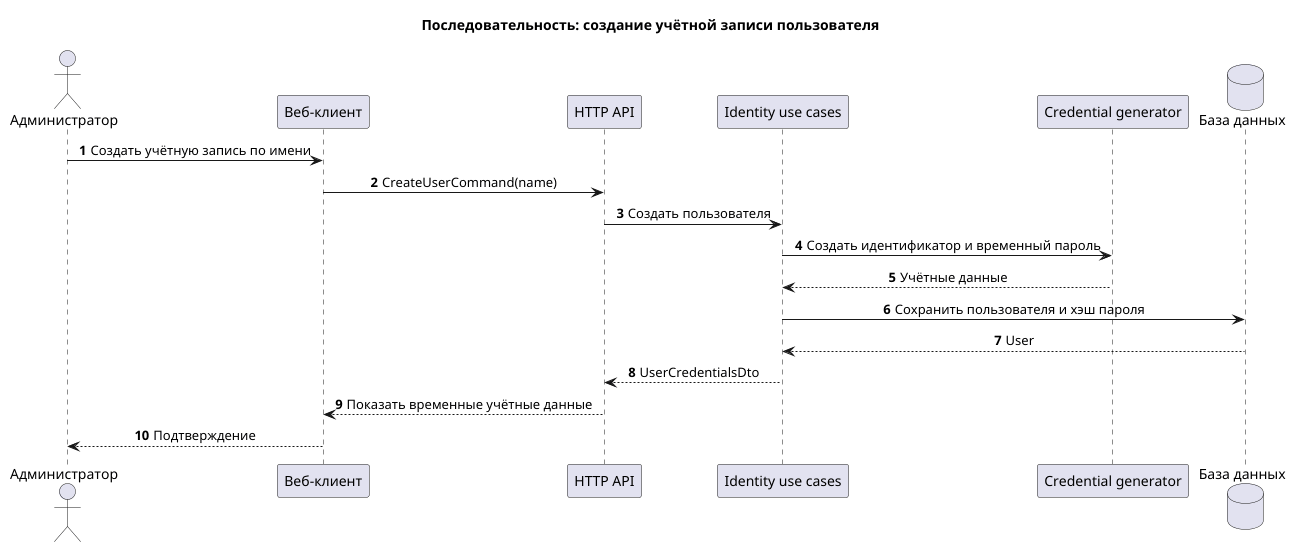

The diagram above was rendered by PlantUML. Its source (embedded in the PNG):
@startuml
!pragma layout smetana
title Последовательность: создание учётной записи пользователя
skinparam shadowing false
skinparam sequenceMessageAlign center
skinparam responseMessageBelowArrow true
autonumber

actor "Администратор" as Admin
participant "Веб-клиент" as Client
participant "HTTP API" as API
participant "Identity use cases" as Identity
participant "Credential generator" as Generator
database "База данных" as DB

Admin -> Client : Создать учётную запись по имени
Client -> API : CreateUserCommand(name)
API -> Identity : Создать пользователя
Identity -> Generator : Создать идентификатор и временный пароль
Generator --> Identity : Учётные данные
Identity -> DB : Сохранить пользователя и хэш пароля
DB --> Identity : User
Identity --> API : UserCredentialsDto
API --> Client : Показать временные учётные данные
Client --> Admin : Подтверждение
@enduml